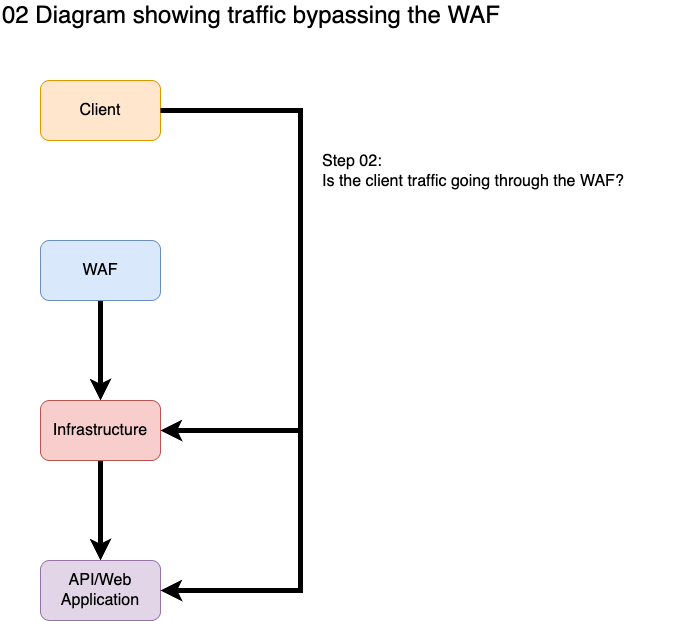

The diagram above was exported from draw.io. Its source (the exported page's mxGraphModel, read from the mxfile embedded in the PNG):
<mxGraphModel dx="594" dy="575" grid="1" gridSize="10" guides="1" tooltips="1" connect="1" arrows="1" fold="1" page="1" pageScale="1" pageWidth="850" pageHeight="1100" background="#ffffff" math="0" shadow="0">
  <root>
    <mxCell id="0" />
    <mxCell id="1" parent="0" />
    <mxCell id="14" style="edgeStyle=none;html=1;entryX=1;entryY=0.5;entryDx=0;entryDy=0;rounded=0;curved=0;exitX=1;exitY=0.5;exitDx=0;exitDy=0;strokeWidth=5;" parent="1" source="2" target="7" edge="1">
      <mxGeometry relative="1" as="geometry">
        <Array as="points">
          <mxPoint x="340" y="150" />
          <mxPoint x="340" y="290" />
          <mxPoint x="340" y="470" />
        </Array>
      </mxGeometry>
    </mxCell>
    <mxCell id="15" value="&lt;div&gt;&lt;font color=&quot;#000000&quot;&gt;Step 02:&lt;/font&gt;&lt;/div&gt;&lt;div&gt;&lt;font color=&quot;#000000&quot;&gt;Is the client traffic going through the WAF?&lt;/font&gt;&lt;/div&gt;" style="edgeLabel;html=1;align=left;verticalAlign=middle;resizable=0;points=[];fontSize=16;" parent="14" vertex="1" connectable="0">
      <mxGeometry x="-0.1071" y="-1" relative="1" as="geometry">
        <mxPoint x="21" y="-68" as="offset" />
      </mxGeometry>
    </mxCell>
    <mxCell id="2" value="Client" style="rounded=1;whiteSpace=wrap;html=1;fillColor=#ffe6cc;strokeColor=#d79b00;fontSize=16;" parent="1" vertex="1">
      <mxGeometry x="80" y="120" width="120" height="60" as="geometry" />
    </mxCell>
    <mxCell id="8" value="" style="edgeStyle=none;html=1;fontSize=16;strokeWidth=5;" parent="1" source="4" target="7" edge="1">
      <mxGeometry relative="1" as="geometry" />
    </mxCell>
    <mxCell id="4" value="WAF" style="rounded=1;whiteSpace=wrap;html=1;fillColor=#dae8fc;strokeColor=#6c8ebf;fontSize=16;" parent="1" vertex="1">
      <mxGeometry x="80" y="280" width="120" height="60" as="geometry" />
    </mxCell>
    <mxCell id="10" value="" style="edgeStyle=none;html=1;fontSize=16;strokeWidth=5;" parent="1" source="7" target="9" edge="1">
      <mxGeometry relative="1" as="geometry" />
    </mxCell>
    <mxCell id="7" value="Infrastructure" style="rounded=1;whiteSpace=wrap;html=1;fillColor=#f8cecc;strokeColor=#b85450;fontSize=16;" parent="1" vertex="1">
      <mxGeometry x="80" y="440" width="120" height="60" as="geometry" />
    </mxCell>
    <mxCell id="9" value="&lt;span style=&quot;color: rgb(0, 0, 0);&quot;&gt;API/Web Application&lt;/span&gt;" style="rounded=1;whiteSpace=wrap;html=1;fillColor=#e1d5e7;strokeColor=#9673a6;fontSize=16;" parent="1" vertex="1">
      <mxGeometry x="80" y="600" width="120" height="60" as="geometry" />
    </mxCell>
    <mxCell id="13" value="02 Diagram showing traffic bypassing the WAF&lt;span style=&quot;color: rgb(63, 63, 63); background-color: transparent;&quot;&gt;&amp;nbsp;&lt;/span&gt;" style="text;html=1;align=left;verticalAlign=middle;whiteSpace=wrap;rounded=0;fontSize=24;" parent="1" vertex="1">
      <mxGeometry x="40" y="40" width="680" height="30" as="geometry" />
    </mxCell>
    <mxCell id="16" style="edgeStyle=none;html=1;entryX=1;entryY=0.5;entryDx=0;entryDy=0;rounded=0;curved=0;exitX=1;exitY=0.5;exitDx=0;exitDy=0;strokeWidth=5;" parent="1" source="2" target="9" edge="1">
      <mxGeometry relative="1" as="geometry">
        <Array as="points">
          <mxPoint x="340" y="150" />
          <mxPoint x="340" y="630" />
        </Array>
        <mxPoint x="210" y="160" as="sourcePoint" />
        <mxPoint x="210" y="480" as="targetPoint" />
      </mxGeometry>
    </mxCell>
  </root>
</mxGraphModel>